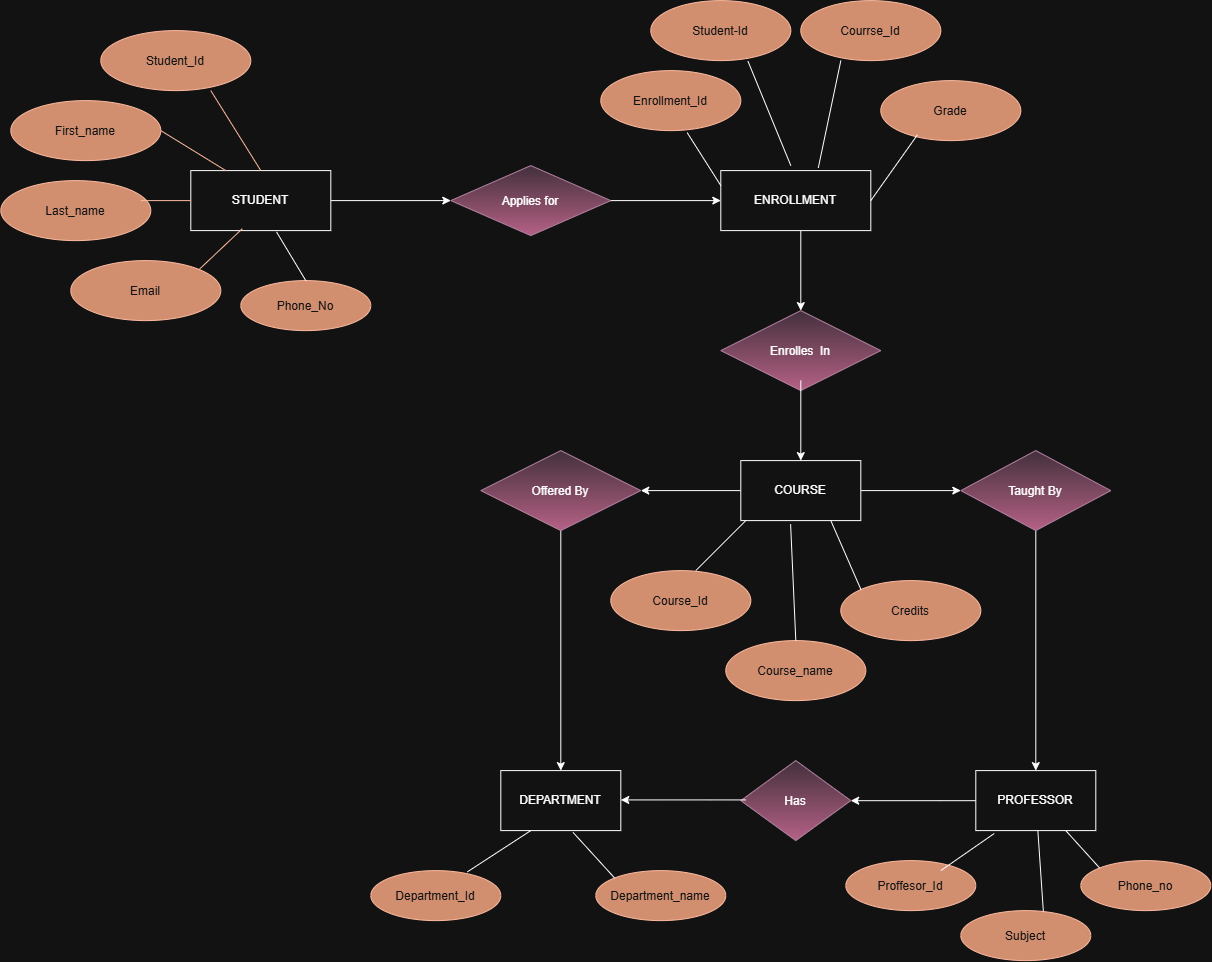

The diagram above was exported from draw.io. Its source (the exported page's mxGraphModel, read from the mxfile embedded in the PNG):
<mxGraphModel dx="1585" dy="865" grid="1" gridSize="10" guides="1" tooltips="1" connect="1" arrows="1" fold="1" page="1" pageScale="1" pageWidth="850" pageHeight="1100" math="0" shadow="0">
  <root>
    <mxCell id="0" />
    <mxCell id="1" parent="0" />
    <mxCell id="hVp67jQsY4PVrmIdqw3v-1" parent="1" style="rounded=0;whiteSpace=wrap;html=1;" value="STUDENT" vertex="1">
      <mxGeometry height="60" width="140" x="190" y="310" as="geometry" />
    </mxCell>
    <mxCell id="hVp67jQsY4PVrmIdqw3v-2" parent="1" style="ellipse;whiteSpace=wrap;html=1;shapeInside=1;fillColor=#a0522d;fontColor=#ffffff;strokeColor=#6D1F00;" value="Student_Id" vertex="1">
      <mxGeometry height="60" width="150" x="100" y="170" as="geometry" />
    </mxCell>
    <mxCell id="hVp67jQsY4PVrmIdqw3v-3" parent="1" style="ellipse;whiteSpace=wrap;html=1;shapeInside=1;fillColor=#a0522d;fontColor=#ffffff;strokeColor=#6D1F00;" value="Email&lt;span style=&quot;color: rgba(0, 0, 0, 0); font-family: monospace; font-size: 0px; text-align: start; white-space: nowrap; background-color: transparent;&quot;&gt;%3CmxGraphModel%3E%3Croot%3E%3CmxCell%20id%3D%220%22%2F%3E%3CmxCell%20id%3D%221%22%20parent%3D%220%22%2F%3E%3CmxCell%20id%3D%222%22%20parent%3D%221%22%20style%3D%22ellipse%3BwhiteSpace%3Dwrap%3Bhtml%3D1%3BshapeInside%3D1%3B%22%20value%3D%22%22%20vertex%3D%221%22%3E%3CmxGeometry%20height%3D%2260%22%20width%3D%22150%22%20x%3D%22120%22%20y%3D%22170%22%20as%3D%22geometry%22%2F%3E%3C%2FmxCell%3E%3C%2Froot%3E%3C%2FmxGraphModel%3E&lt;/span&gt;" vertex="1">
      <mxGeometry height="60" width="150" x="70" y="400" as="geometry" />
    </mxCell>
    <mxCell id="hVp67jQsY4PVrmIdqw3v-4" parent="1" style="ellipse;whiteSpace=wrap;html=1;shapeInside=1;fillColor=#a0522d;fontColor=#ffffff;strokeColor=#6D1F00;" value="Last_name" vertex="1">
      <mxGeometry height="60" width="150" y="320" as="geometry" />
    </mxCell>
    <mxCell id="hVp67jQsY4PVrmIdqw3v-5" parent="1" style="ellipse;whiteSpace=wrap;html=1;shapeInside=1;fillColor=#a0522d;fontColor=#ffffff;strokeColor=#6D1F00;" value="First_name" vertex="1">
      <mxGeometry height="60" width="150" x="10" y="240" as="geometry" />
    </mxCell>
    <mxCell id="hVp67jQsY4PVrmIdqw3v-6" edge="1" parent="1" source="hVp67jQsY4PVrmIdqw3v-3" style="endArrow=none;html=1;rounded=0;exitX=1;exitY=0;exitDx=0;exitDy=0;entryX=0.368;entryY=0.968;entryDx=0;entryDy=0;entryPerimeter=0;fillColor=#a0522d;strokeColor=#6D1F00;" target="hVp67jQsY4PVrmIdqw3v-1" value="">
      <mxGeometry height="50" relative="1" width="50" as="geometry">
        <mxPoint x="350" y="450" as="sourcePoint" />
        <mxPoint x="220" y="380" as="targetPoint" />
      </mxGeometry>
    </mxCell>
    <mxCell id="hVp67jQsY4PVrmIdqw3v-7" edge="1" parent="1" style="endArrow=none;html=1;rounded=0;entryX=0;entryY=0.5;entryDx=0;entryDy=0;fillColor=#a0522d;strokeColor=#6D1F00;" target="hVp67jQsY4PVrmIdqw3v-1" value="">
      <mxGeometry height="50" relative="1" width="50" as="geometry">
        <mxPoint x="140" y="340" as="sourcePoint" />
        <mxPoint x="190" y="290" as="targetPoint" />
      </mxGeometry>
    </mxCell>
    <mxCell id="hVp67jQsY4PVrmIdqw3v-8" edge="1" parent="1" style="endArrow=none;html=1;rounded=0;entryX=0.25;entryY=0;entryDx=0;entryDy=0;fillColor=#a0522d;strokeColor=#6D1F00;" target="hVp67jQsY4PVrmIdqw3v-1" value="">
      <mxGeometry height="50" relative="1" width="50" as="geometry">
        <mxPoint x="160" y="270" as="sourcePoint" />
        <mxPoint x="210" y="220" as="targetPoint" />
      </mxGeometry>
    </mxCell>
    <mxCell id="hVp67jQsY4PVrmIdqw3v-9" edge="1" parent="1" style="endArrow=none;html=1;rounded=0;entryX=0.5;entryY=0;entryDx=0;entryDy=0;fillColor=#a0522d;strokeColor=#6D1F00;" target="hVp67jQsY4PVrmIdqw3v-1" value="">
      <mxGeometry height="50" relative="1" width="50" as="geometry">
        <mxPoint x="210" y="230" as="sourcePoint" />
        <mxPoint x="260" y="300" as="targetPoint" />
      </mxGeometry>
    </mxCell>
    <mxCell id="hVp67jQsY4PVrmIdqw3v-11" parent="1" style="ellipse;whiteSpace=wrap;html=1;shapeInside=1;fillColor=#a0522d;fontColor=#ffffff;strokeColor=#6D1F00;" value="Phone_No" vertex="1">
      <mxGeometry height="50" width="130" x="240" y="420" as="geometry" />
    </mxCell>
    <mxCell id="hVp67jQsY4PVrmIdqw3v-12" edge="1" parent="1" source="hVp67jQsY4PVrmIdqw3v-11" style="endArrow=none;html=1;rounded=0;exitX=0.5;exitY=0;exitDx=0;exitDy=0;entryX=0.612;entryY=1.021;entryDx=0;entryDy=0;entryPerimeter=0;" target="hVp67jQsY4PVrmIdqw3v-1" value="">
      <mxGeometry height="50" relative="1" width="50" as="geometry">
        <mxPoint x="400" y="460" as="sourcePoint" />
        <mxPoint x="450" y="410" as="targetPoint" />
      </mxGeometry>
    </mxCell>
    <mxCell id="hVp67jQsY4PVrmIdqw3v-13" edge="1" parent="1" source="hVp67jQsY4PVrmIdqw3v-1" style="endArrow=classic;html=1;rounded=0;exitX=1;exitY=0.5;exitDx=0;exitDy=0;" value="">
      <mxGeometry height="50" relative="1" width="50" as="geometry">
        <mxPoint x="550" y="460" as="sourcePoint" />
        <mxPoint x="450" y="340" as="targetPoint" />
      </mxGeometry>
    </mxCell>
    <mxCell id="hVp67jQsY4PVrmIdqw3v-14" parent="1" style="rhombus;whiteSpace=wrap;html=1;shapeInside=1;fillColor=#e6d0de;gradientColor=#d5739d;strokeColor=#996185;" value="Applies for" vertex="1">
      <mxGeometry height="70" width="160" x="450" y="305" as="geometry" />
    </mxCell>
    <mxCell id="hVp67jQsY4PVrmIdqw3v-16" edge="1" parent="1" source="hVp67jQsY4PVrmIdqw3v-14" style="endArrow=classic;html=1;rounded=0;exitX=1;exitY=0.5;exitDx=0;exitDy=0;" value="">
      <mxGeometry height="50" relative="1" width="50" as="geometry">
        <mxPoint x="760" y="460" as="sourcePoint" />
        <mxPoint x="720" y="340" as="targetPoint" />
      </mxGeometry>
    </mxCell>
    <mxCell id="hVp67jQsY4PVrmIdqw3v-17" parent="1" style="rounded=0;whiteSpace=wrap;html=1;" value="ENROLLMENT" vertex="1">
      <mxGeometry height="60" width="150" x="720" y="310" as="geometry" />
    </mxCell>
    <mxCell id="hVp67jQsY4PVrmIdqw3v-18" parent="1" style="ellipse;whiteSpace=wrap;html=1;shapeInside=1;fillColor=#a0522d;fontColor=#ffffff;strokeColor=#6D1F00;" value="Enrollment_Id" vertex="1">
      <mxGeometry height="60" width="140" x="600" y="210" as="geometry" />
    </mxCell>
    <mxCell id="hVp67jQsY4PVrmIdqw3v-19" parent="1" style="ellipse;whiteSpace=wrap;html=1;shapeInside=1;fillColor=#a0522d;fontColor=#ffffff;strokeColor=#6D1F00;" value="Grade" vertex="1">
      <mxGeometry height="60" width="140" x="880" y="220" as="geometry" />
    </mxCell>
    <mxCell id="hVp67jQsY4PVrmIdqw3v-20" parent="1" style="ellipse;whiteSpace=wrap;html=1;shapeInside=1;fillColor=#a0522d;fontColor=#ffffff;strokeColor=#6D1F00;" value="Courrse_Id" vertex="1">
      <mxGeometry height="60" width="140" x="800" y="140" as="geometry" />
    </mxCell>
    <mxCell id="hVp67jQsY4PVrmIdqw3v-21" parent="1" style="ellipse;whiteSpace=wrap;html=1;shapeInside=1;fillColor=#a0522d;fontColor=#ffffff;strokeColor=#6D1F00;" value="Student-Id" vertex="1">
      <mxGeometry height="60" width="140" x="650" y="140" as="geometry" />
    </mxCell>
    <mxCell id="hVp67jQsY4PVrmIdqw3v-22" edge="1" parent="1" style="endArrow=none;html=1;rounded=0;entryX=0.694;entryY=1.01;entryDx=0;entryDy=0;entryPerimeter=0;" target="hVp67jQsY4PVrmIdqw3v-21" value="">
      <mxGeometry height="50" relative="1" width="50" as="geometry">
        <mxPoint x="790" y="305" as="sourcePoint" />
        <mxPoint x="840" y="255" as="targetPoint" />
      </mxGeometry>
    </mxCell>
    <mxCell id="hVp67jQsY4PVrmIdqw3v-24" edge="1" parent="1" source="hVp67jQsY4PVrmIdqw3v-17" style="endArrow=none;html=1;rounded=0;entryX=0.286;entryY=1;entryDx=0;entryDy=0;entryPerimeter=0;exitX=0.65;exitY=-0.046;exitDx=0;exitDy=0;exitPerimeter=0;" target="hVp67jQsY4PVrmIdqw3v-20" value="">
      <mxGeometry height="50" relative="1" width="50" as="geometry">
        <mxPoint x="900" y="440" as="sourcePoint" />
        <mxPoint x="950" y="390" as="targetPoint" />
      </mxGeometry>
    </mxCell>
    <mxCell id="hVp67jQsY4PVrmIdqw3v-25" edge="1" parent="1" source="hVp67jQsY4PVrmIdqw3v-17" style="endArrow=none;html=1;rounded=0;entryX=0.262;entryY=0.903;entryDx=0;entryDy=0;entryPerimeter=0;exitX=1;exitY=0.5;exitDx=0;exitDy=0;" target="hVp67jQsY4PVrmIdqw3v-19" value="">
      <mxGeometry height="50" relative="1" width="50" as="geometry">
        <mxPoint x="900" y="440" as="sourcePoint" />
        <mxPoint x="950" y="390" as="targetPoint" />
      </mxGeometry>
    </mxCell>
    <mxCell id="hVp67jQsY4PVrmIdqw3v-26" edge="1" parent="1" source="hVp67jQsY4PVrmIdqw3v-17" style="endArrow=none;html=1;rounded=0;entryX=0.617;entryY=1.034;entryDx=0;entryDy=0;entryPerimeter=0;exitX=0;exitY=0.25;exitDx=0;exitDy=0;" target="hVp67jQsY4PVrmIdqw3v-18" value="">
      <mxGeometry height="50" relative="1" width="50" as="geometry">
        <mxPoint x="900" y="440" as="sourcePoint" />
        <mxPoint x="950" y="390" as="targetPoint" />
      </mxGeometry>
    </mxCell>
    <mxCell id="hVp67jQsY4PVrmIdqw3v-27" edge="1" parent="1" style="endArrow=classic;html=1;rounded=0;" value="">
      <mxGeometry height="50" relative="1" width="50" as="geometry">
        <mxPoint x="800" y="370" as="sourcePoint" />
        <mxPoint x="800" y="450" as="targetPoint" />
      </mxGeometry>
    </mxCell>
    <mxCell id="hVp67jQsY4PVrmIdqw3v-39" edge="1" parent="1" source="hVp67jQsY4PVrmIdqw3v-28" style="edgeStyle=orthogonalEdgeStyle;rounded=0;orthogonalLoop=1;jettySize=auto;html=1;" target="hVp67jQsY4PVrmIdqw3v-38" value="">
      <mxGeometry relative="1" as="geometry" />
    </mxCell>
    <mxCell id="hVp67jQsY4PVrmIdqw3v-41" edge="1" parent="1" source="hVp67jQsY4PVrmIdqw3v-28" style="edgeStyle=orthogonalEdgeStyle;rounded=0;orthogonalLoop=1;jettySize=auto;html=1;" target="hVp67jQsY4PVrmIdqw3v-40" value="">
      <mxGeometry relative="1" as="geometry" />
    </mxCell>
    <mxCell id="hVp67jQsY4PVrmIdqw3v-28" parent="1" style="rounded=0;whiteSpace=wrap;html=1;" value="COURSE" vertex="1">
      <mxGeometry height="60" width="120" x="740" y="600" as="geometry" />
    </mxCell>
    <mxCell id="hVp67jQsY4PVrmIdqw3v-29" parent="1" style="rhombus;whiteSpace=wrap;html=1;shapeInside=1;fillColor=#e6d0de;gradientColor=#d5739d;strokeColor=#996185;" value="Enrolles&amp;nbsp; In" vertex="1">
      <mxGeometry height="80" width="160" x="720" y="450" as="geometry" />
    </mxCell>
    <mxCell id="hVp67jQsY4PVrmIdqw3v-30" edge="1" parent="1" style="endArrow=classic;html=1;rounded=0;" value="">
      <mxGeometry height="50" relative="1" width="50" as="geometry">
        <mxPoint x="800" y="520" as="sourcePoint" />
        <mxPoint x="800" y="600" as="targetPoint" />
      </mxGeometry>
    </mxCell>
    <mxCell id="hVp67jQsY4PVrmIdqw3v-31" parent="1" style="ellipse;whiteSpace=wrap;html=1;shapeInside=1;fillColor=#a0522d;fontColor=#ffffff;strokeColor=#6D1F00;" value="Credits" vertex="1">
      <mxGeometry height="60" width="140" x="840" y="720" as="geometry" />
    </mxCell>
    <mxCell id="hVp67jQsY4PVrmIdqw3v-32" parent="1" style="ellipse;whiteSpace=wrap;html=1;shapeInside=1;fillColor=#a0522d;fontColor=#ffffff;strokeColor=#6D1F00;" value="Course_name" vertex="1">
      <mxGeometry height="60" width="140" x="725" y="780" as="geometry" />
    </mxCell>
    <mxCell id="hVp67jQsY4PVrmIdqw3v-33" parent="1" style="ellipse;whiteSpace=wrap;html=1;shapeInside=1;fillColor=#a0522d;fontColor=#ffffff;strokeColor=#6D1F00;" value="Course_Id" vertex="1">
      <mxGeometry height="60" width="140" x="610" y="710" as="geometry" />
    </mxCell>
    <mxCell id="hVp67jQsY4PVrmIdqw3v-47" edge="1" parent="1" source="hVp67jQsY4PVrmIdqw3v-38" style="edgeStyle=orthogonalEdgeStyle;rounded=0;orthogonalLoop=1;jettySize=auto;html=1;" target="hVp67jQsY4PVrmIdqw3v-46" value="">
      <mxGeometry relative="1" as="geometry" />
    </mxCell>
    <mxCell id="hVp67jQsY4PVrmIdqw3v-38" parent="1" style="rhombus;whiteSpace=wrap;html=1;shapeInside=1;rounded=0;fillColor=#e6d0de;gradientColor=#d5739d;strokeColor=#996185;" value="Offered By" vertex="1">
      <mxGeometry height="80" width="160" x="480" y="590" as="geometry" />
    </mxCell>
    <mxCell id="hVp67jQsY4PVrmIdqw3v-49" edge="1" parent="1" source="hVp67jQsY4PVrmIdqw3v-40" style="edgeStyle=orthogonalEdgeStyle;rounded=0;orthogonalLoop=1;jettySize=auto;html=1;" target="hVp67jQsY4PVrmIdqw3v-48" value="">
      <mxGeometry relative="1" as="geometry" />
    </mxCell>
    <mxCell id="hVp67jQsY4PVrmIdqw3v-40" parent="1" style="rhombus;whiteSpace=wrap;html=1;shapeInside=1;rounded=0;fillColor=#e6d0de;gradientColor=#d5739d;strokeColor=#996185;" value="Taught By" vertex="1">
      <mxGeometry height="80" width="150" x="960" y="590" as="geometry" />
    </mxCell>
    <mxCell id="hVp67jQsY4PVrmIdqw3v-42" edge="1" parent="1" style="endArrow=none;html=1;rounded=0;" value="">
      <mxGeometry height="50" relative="1" width="50" as="geometry">
        <mxPoint x="695" y="710" as="sourcePoint" />
        <mxPoint x="745" y="660" as="targetPoint" />
      </mxGeometry>
    </mxCell>
    <mxCell id="hVp67jQsY4PVrmIdqw3v-43" edge="1" parent="1" source="hVp67jQsY4PVrmIdqw3v-32" style="endArrow=none;html=1;rounded=0;entryX=0.415;entryY=1.059;entryDx=0;entryDy=0;entryPerimeter=0;exitX=0.5;exitY=0;exitDx=0;exitDy=0;" target="hVp67jQsY4PVrmIdqw3v-28" value="">
      <mxGeometry height="50" relative="1" width="50" as="geometry">
        <mxPoint x="775" y="745" as="sourcePoint" />
        <mxPoint x="825" y="695" as="targetPoint" />
      </mxGeometry>
    </mxCell>
    <mxCell id="hVp67jQsY4PVrmIdqw3v-44" edge="1" parent="1" source="hVp67jQsY4PVrmIdqw3v-31" style="endArrow=none;html=1;rounded=0;entryX=0.75;entryY=1;entryDx=0;entryDy=0;exitX=0;exitY=0;exitDx=0;exitDy=0;" target="hVp67jQsY4PVrmIdqw3v-28" value="">
      <mxGeometry height="50" relative="1" width="50" as="geometry">
        <mxPoint x="770" y="800" as="sourcePoint" />
        <mxPoint x="820" y="750" as="targetPoint" />
      </mxGeometry>
    </mxCell>
    <mxCell id="hVp67jQsY4PVrmIdqw3v-46" parent="1" style="whiteSpace=wrap;html=1;rounded=0;" value="DEPARTMENT" vertex="1">
      <mxGeometry height="60" width="120" x="500" y="910" as="geometry" />
    </mxCell>
    <mxCell id="hVp67jQsY4PVrmIdqw3v-51" edge="1" parent="1" source="hVp67jQsY4PVrmIdqw3v-48" style="edgeStyle=orthogonalEdgeStyle;rounded=0;orthogonalLoop=1;jettySize=auto;html=1;" target="hVp67jQsY4PVrmIdqw3v-50" value="">
      <mxGeometry relative="1" as="geometry">
        <Array as="points">
          <mxPoint x="940" y="940" />
          <mxPoint x="940" y="940" />
        </Array>
      </mxGeometry>
    </mxCell>
    <mxCell id="hVp67jQsY4PVrmIdqw3v-48" parent="1" style="whiteSpace=wrap;html=1;rounded=0;" value="PROFESSOR" vertex="1">
      <mxGeometry height="60" width="120" x="975" y="910" as="geometry" />
    </mxCell>
    <mxCell id="hVp67jQsY4PVrmIdqw3v-50" parent="1" style="rhombus;whiteSpace=wrap;html=1;shapeInside=1;rounded=0;fillColor=#e6d0de;gradientColor=#d5739d;strokeColor=#996185;" value="Has" vertex="1">
      <mxGeometry height="80" width="110" x="740" y="900" as="geometry" />
    </mxCell>
    <mxCell id="hVp67jQsY4PVrmIdqw3v-55" edge="1" parent="1" style="edgeStyle=orthogonalEdgeStyle;rounded=0;orthogonalLoop=1;jettySize=auto;html=1;" value="">
      <mxGeometry relative="1" as="geometry">
        <Array as="points">
          <mxPoint x="710" y="939.33" />
          <mxPoint x="710" y="939.33" />
        </Array>
        <mxPoint x="745" y="939.33" as="sourcePoint" />
        <mxPoint x="620" y="939.33" as="targetPoint" />
      </mxGeometry>
    </mxCell>
    <mxCell id="hVp67jQsY4PVrmIdqw3v-56" parent="1" style="ellipse;whiteSpace=wrap;html=1;shapeInside=1;fillColor=#a0522d;fontColor=#ffffff;strokeColor=#6D1F00;" value="Proffesor_Id" vertex="1">
      <mxGeometry height="50" width="130" x="845" y="1000" as="geometry" />
    </mxCell>
    <mxCell id="hVp67jQsY4PVrmIdqw3v-57" parent="1" style="ellipse;whiteSpace=wrap;html=1;shapeInside=1;fillColor=#a0522d;fontColor=#ffffff;strokeColor=#6D1F00;" value="Subject" vertex="1">
      <mxGeometry height="50" width="130" x="960" y="1050" as="geometry" />
    </mxCell>
    <mxCell id="hVp67jQsY4PVrmIdqw3v-58" parent="1" style="ellipse;whiteSpace=wrap;html=1;shapeInside=1;fillColor=#a0522d;fontColor=#ffffff;strokeColor=#6D1F00;" value="Phone_no" vertex="1">
      <mxGeometry height="50" width="130" x="1080" y="1000" as="geometry" />
    </mxCell>
    <mxCell id="hVp67jQsY4PVrmIdqw3v-59" parent="1" style="ellipse;whiteSpace=wrap;html=1;shapeInside=1;fillColor=#a0522d;fontColor=#ffffff;strokeColor=#6D1F00;" value="Department_Id" vertex="1">
      <mxGeometry height="50" width="130" x="370" y="1010" as="geometry" />
    </mxCell>
    <mxCell id="hVp67jQsY4PVrmIdqw3v-60" parent="1" style="ellipse;whiteSpace=wrap;html=1;shapeInside=1;fillColor=#a0522d;fontColor=#ffffff;strokeColor=#6D1F00;" value="Department_name" vertex="1">
      <mxGeometry height="50" width="130" x="595" y="1010" as="geometry" />
    </mxCell>
    <mxCell id="hVp67jQsY4PVrmIdqw3v-61" edge="1" parent="1" style="endArrow=none;html=1;rounded=0;entryX=0.154;entryY=1.048;entryDx=0;entryDy=0;entryPerimeter=0;" target="hVp67jQsY4PVrmIdqw3v-48" value="">
      <mxGeometry height="50" relative="1" width="50" as="geometry">
        <mxPoint x="940" y="1010" as="sourcePoint" />
        <mxPoint x="990" y="960" as="targetPoint" />
      </mxGeometry>
    </mxCell>
    <mxCell id="hVp67jQsY4PVrmIdqw3v-62" edge="1" parent="1" source="hVp67jQsY4PVrmIdqw3v-57" style="endArrow=none;html=1;rounded=0;exitX=0.635;exitY=0.015;exitDx=0;exitDy=0;exitPerimeter=0;" target="hVp67jQsY4PVrmIdqw3v-48" value="">
      <mxGeometry height="50" relative="1" width="50" as="geometry">
        <mxPoint x="900" y="1110" as="sourcePoint" />
        <mxPoint x="950" y="1060" as="targetPoint" />
      </mxGeometry>
    </mxCell>
    <mxCell id="hVp67jQsY4PVrmIdqw3v-63" edge="1" parent="1" source="hVp67jQsY4PVrmIdqw3v-58" style="endArrow=none;html=1;rounded=0;exitX=0;exitY=0;exitDx=0;exitDy=0;entryX=0.75;entryY=1;entryDx=0;entryDy=0;" target="hVp67jQsY4PVrmIdqw3v-48" value="">
      <mxGeometry height="50" relative="1" width="50" as="geometry">
        <mxPoint x="900" y="1110" as="sourcePoint" />
        <mxPoint x="950" y="1060" as="targetPoint" />
      </mxGeometry>
    </mxCell>
    <mxCell id="hVp67jQsY4PVrmIdqw3v-64" edge="1" parent="1" source="hVp67jQsY4PVrmIdqw3v-59" style="endArrow=none;html=1;rounded=0;entryX=0.25;entryY=1;entryDx=0;entryDy=0;exitX=0.743;exitY=0.025;exitDx=0;exitDy=0;exitPerimeter=0;" target="hVp67jQsY4PVrmIdqw3v-46" value="">
      <mxGeometry height="50" relative="1" width="50" as="geometry">
        <mxPoint x="610" y="1060" as="sourcePoint" />
        <mxPoint x="660" y="1010" as="targetPoint" />
      </mxGeometry>
    </mxCell>
    <mxCell id="hVp67jQsY4PVrmIdqw3v-65" edge="1" parent="1" source="hVp67jQsY4PVrmIdqw3v-60" style="endArrow=none;html=1;rounded=0;entryX=0.602;entryY=1.03;entryDx=0;entryDy=0;entryPerimeter=0;exitX=0;exitY=0;exitDx=0;exitDy=0;" target="hVp67jQsY4PVrmIdqw3v-46" value="">
      <mxGeometry height="50" relative="1" width="50" as="geometry">
        <mxPoint x="610" y="1060" as="sourcePoint" />
        <mxPoint x="660" y="1010" as="targetPoint" />
      </mxGeometry>
    </mxCell>
  </root>
</mxGraphModel>